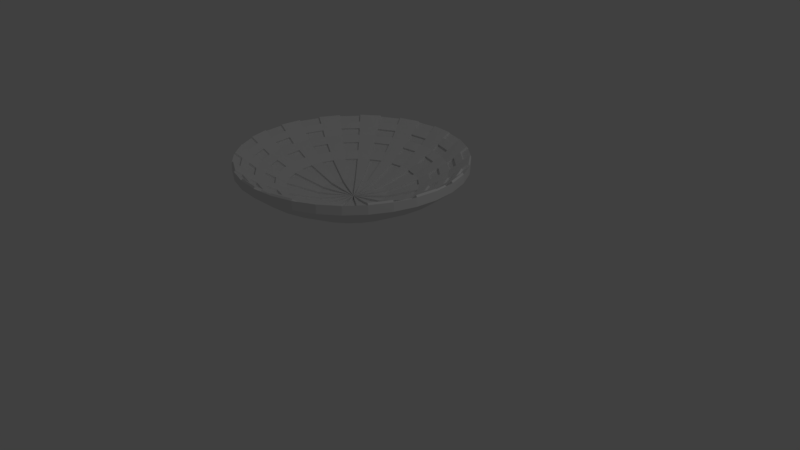 # Source: dish.blend  (saved by Blender 2.79.0; exported with 4.5.12 LTS)
import bpy
from mathutils import Matrix  # noqa: F401  (used for matrix-valued properties, if any)

bpy.ops.wm.read_factory_settings(use_empty=True)
scene = bpy.context.scene
scene.name = 'Scene'

# ---- collections
col_collection_1 = bpy.data.collections.new('Collection 1'); scene.collection.children.link(col_collection_1)

# ---- world
world_world = bpy.data.worlds.new('World'); scene.world = world_world
world_world.color = (0.05088, 0.05088, 0.05088)
world_world.use_sun_shadow = False
world_world.sun_shadow_jitter_overblur = 0.0
world_world.cycles.sampling_method = 'MANUAL'

# ---- cameras
cam_camera = bpy.data.cameras.new('Camera')
cam_camera.clip_end = 100.0
cam_camera.lens = 35.0
cam_camera.sensor_width = 32.0
cam_camera.sensor_height = 18.0
cam_camera.ortho_scale = 7.314
cam_camera.dof.focus_distance = 0.0
cam_camera.dof.aperture_fstop = 128.0

# ---- lights
light_lamp = bpy.data.lights.new('Lamp', 'POINT')
light_lamp.transmission_factor = 0.0
light_lamp.cutoff_distance = 30.0
light_lamp.energy = 100.0
light_lamp.shadow_buffer_clip_start = 1.001
light_lamp.shadow_soft_size = 0.1
light_lamp.shadow_maximum_resolution = 0.006
light_lamp.use_absolute_resolution = True

# ---- meshes
me_sphere = bpy.data.meshes.new('Sphere')
me_sphere.from_pydata([(-1.022, 1.092, 0.181), (-1.022, 1.541, 0.3191), (-1.022, 1.952, 0.5407), (-1.022, 2.231, 0.7631), (-1.115, 1.083, 0.181), (-1.203, 1.523, 0.3191), (-1.283, 1.927, 0.5407), (-1.337, 2.199, 0.7631), (-1.205, 1.055, 0.181), (-1.377, 1.47, 0.3191), (-1.534, 1.851, 0.5407), (-1.64, 2.108, 0.7631), (-1.287, 1.011, 0.181), (-1.537, 1.385, 0.3191), (-1.765, 1.727, 0.5407), (-1.92, 1.958, 0.7631), (-1.36, 0.952, 0.181), (-1.677, 1.27, 0.3191), (-1.968, 1.561, 0.5407), (-2.165, 1.757, 0.7631), (-1.419, 0.8797, 0.181), (-1.792, 1.129, 0.3191), (-2.134, 1.358, 0.5407), (-2.366, 1.512, 0.7631), (-1.463, 0.7972, 0.181), (-1.878, 0.9691, 0.3191), (-2.258, 1.127, 0.5407), (-2.515, 1.233, 0.7631), (-1.49, 0.7077, 0.181), (-1.931, 0.7953, 0.3191), (-2.334, 0.8756, 0.5407), (-2.607, 0.9298, 0.7631), (-1.499, 0.6146, 0.181), (-1.948, 0.6146, 0.3191), (-2.36, 0.6146, 0.5407), (-2.638, 0.6146, 0.7631), (-1.49, 0.5215, 0.181), (-1.931, 0.4338, 0.3191), (-2.334, 0.3536, 0.5407), (-2.607, 0.2993, 0.7631), (-1.463, 0.432, 0.181), (-1.878, 0.2601, 0.3191), (-2.258, 0.1026, 0.5407), (-2.515, -0.003816, 0.7631), (-1.419, 0.3495, 0.181), (-1.792, 0.0999, 0.3191), (-2.134, -0.1287, 0.5407), (-2.366, -0.2832, 0.7631), (-1.36, 0.2772, 0.181), (-1.677, -0.04049, 0.3191), (-1.968, -0.3314, 0.5407), (-2.165, -0.5281, 0.7631), (-1.287, 0.2178, 0.181), (-1.537, -0.1557, 0.3191), (-1.765, -0.4978, 0.5407), (-1.92, -0.729, 0.7631), (-1.205, 0.1737, 0.181), (-1.377, -0.2413, 0.3191), (-1.534, -0.6215, 0.5407), (-1.64, -0.8784, 0.7631), (-1.115, 0.1466, 0.181), (-1.203, -0.294, 0.3191), (-1.283, -0.6976, 0.5407), (-1.337, -0.9703, 0.7631), (-1.022, 0.1374, 0.181), (-1.022, -0.3118, 0.3191), (-1.022, -0.7233, 0.5407), (-1.022, -1.001, 0.7631), (-0.929, 0.1466, 0.181), (-0.8413, -0.294, 0.3191), (-0.7611, -0.6976, 0.5407), (-0.7068, -0.9703, 0.7631), (-0.8395, 0.1737, 0.181), (-0.6676, -0.2413, 0.3191), (-0.5101, -0.6215, 0.5407), (-0.4037, -0.8784, 0.7631), (-0.757, 0.2178, 0.181), (-0.5074, -0.1557, 0.3191), (-0.2788, -0.4978, 0.5407), (-0.1243, -0.729, 0.7631), (-1.022, 0.6146, 0.133), (-0.6847, 0.2772, 0.181), (-0.367, -0.04049, 0.3191), (-0.07606, -0.3314, 0.5407), (0.1206, -0.5281, 0.7631), (-0.6253, 0.3495, 0.181), (-0.2518, 0.0999, 0.3191), (0.09032, -0.1287, 0.5407), (0.3215, -0.2832, 0.7631), (-0.5812, 0.432, 0.181), (-0.1662, 0.2601, 0.3191), (0.214, 0.1026, 0.5407), (0.4709, -0.003816, 0.7631), (-0.5541, 0.5215, 0.181), (-0.1135, 0.4338, 0.3191), (0.2901, 0.3536, 0.5407), (0.5628, 0.2993, 0.7631), (-0.5449, 0.6146, 0.181), (-0.09568, 0.6146, 0.3191), (0.3158, 0.6146, 0.5407), (0.5939, 0.6146, 0.7631), (-0.5541, 0.7077, 0.181), (-0.1135, 0.7953, 0.3191), (0.2901, 0.8756, 0.5407), (0.5628, 0.9298, 0.7631), (-0.5812, 0.7972, 0.181), (-0.1662, 0.9691, 0.3191), (0.214, 1.127, 0.5407), (0.4709, 1.233, 0.7631), (-0.6253, 0.8797, 0.181), (-0.2518, 1.129, 0.3191), (0.09032, 1.358, 0.5407), (0.3215, 1.512, 0.7631), (-0.6847, 0.952, 0.181), (-0.367, 1.27, 0.3191), (-0.07606, 1.561, 0.5407), (0.1206, 1.757, 0.7631), (-0.757, 1.011, 0.181), (-0.5074, 1.385, 0.3191), (-0.2788, 1.727, 0.5407), (-0.1243, 1.958, 0.7631), (-0.8395, 1.055, 0.181), (-0.6676, 1.47, 0.3191), (-0.5101, 1.851, 0.5407), (-0.4037, 2.108, 0.7631), (-0.929, 1.083, 0.181), (-0.8413, 1.523, 0.3191), (-0.7611, 1.927, 0.5407), (-0.7068, 2.199, 0.7631), (-1.022, 1.092, 0.3088), (-1.022, 1.541, 0.4469), (-1.022, 1.952, 0.6685), (-1.022, 2.231, 0.8908), (-1.115, 1.083, 0.3088), (-1.203, 1.523, 0.4469), (-1.283, 1.927, 0.6685), (-1.337, 2.199, 0.8908), (-1.205, 1.055, 0.3088), (-1.377, 1.47, 0.4469), (-1.534, 1.851, 0.6685), (-1.64, 2.108, 0.8908), (-1.287, 1.011, 0.3088), (-1.537, 1.385, 0.4469), (-1.765, 1.727, 0.6685), (-1.92, 1.958, 0.8908), (-1.36, 0.952, 0.3088), (-1.677, 1.27, 0.4469), (-1.968, 1.561, 0.6685), (-2.165, 1.757, 0.8908), (-1.419, 0.8797, 0.3088), (-1.792, 1.129, 0.4469), (-2.134, 1.358, 0.6685), (-2.366, 1.512, 0.8908), (-1.463, 0.7972, 0.3088), (-1.878, 0.9691, 0.4469), (-2.258, 1.127, 0.6685), (-2.515, 1.233, 0.8908), (-1.49, 0.7077, 0.3088), (-1.931, 0.7953, 0.4469), (-2.334, 0.8756, 0.6685), (-2.607, 0.9298, 0.8908), (-1.499, 0.6146, 0.3088), (-1.948, 0.6146, 0.4469), (-2.36, 0.6146, 0.6685), (-2.638, 0.6146, 0.8908), (-1.49, 0.5215, 0.3088), (-1.931, 0.4338, 0.4469), (-2.334, 0.3536, 0.6685), (-2.607, 0.2993, 0.8908), (-1.463, 0.432, 0.3088), (-1.878, 0.2601, 0.4469), (-2.258, 0.1026, 0.6685), (-2.515, -0.003816, 0.8908), (-1.419, 0.3495, 0.3088), (-1.792, 0.0999, 0.4469), (-2.134, -0.1287, 0.6685), (-2.366, -0.2832, 0.8908), (-1.36, 0.2772, 0.3088), (-1.677, -0.04049, 0.4469), (-1.968, -0.3314, 0.6685), (-2.165, -0.5281, 0.8908), (-1.287, 0.2178, 0.3088), (-1.537, -0.1557, 0.4469), (-1.765, -0.4978, 0.6685), (-1.92, -0.729, 0.8908), (-1.205, 0.1737, 0.3088), (-1.377, -0.2413, 0.4469), (-1.534, -0.6215, 0.6685), (-1.64, -0.8784, 0.8908), (-1.115, 0.1466, 0.3088), (-1.203, -0.294, 0.4469), (-1.283, -0.6976, 0.6685), (-1.337, -0.9703, 0.8908), (-1.022, 0.1374, 0.3088), (-1.022, -0.3118, 0.4469), (-1.022, -0.7233, 0.6685), (-1.022, -1.001, 0.8908), (-0.929, 0.1466, 0.3088), (-0.8413, -0.294, 0.4469), (-0.7611, -0.6976, 0.6685), (-0.7068, -0.9703, 0.8908), (-0.8395, 0.1737, 0.3088), (-0.6676, -0.2413, 0.4469), (-0.5101, -0.6215, 0.6685), (-0.4037, -0.8784, 0.8908), (-0.757, 0.2178, 0.3088), (-0.5074, -0.1557, 0.4469), (-0.2788, -0.4978, 0.6685), (-0.1243, -0.729, 0.8908), (-1.022, 0.6146, 0.2608), (-0.6847, 0.2772, 0.3088), (-0.367, -0.04049, 0.4469), (-0.07606, -0.3314, 0.6685), (0.1206, -0.5281, 0.8908), (-0.6253, 0.3495, 0.3088), (-0.2518, 0.0999, 0.4469), (0.09032, -0.1287, 0.6685), (0.3215, -0.2832, 0.8908), (-0.5812, 0.432, 0.3088), (-0.1662, 0.2601, 0.4469), (0.214, 0.1026, 0.6685), (0.4709, -0.003816, 0.8908), (-0.5541, 0.5215, 0.3088), (-0.1135, 0.4338, 0.4469), (0.2901, 0.3536, 0.6685), (0.5628, 0.2993, 0.8908), (-0.5449, 0.6146, 0.3088), (-0.09568, 0.6146, 0.4469), (0.3158, 0.6146, 0.6685), (0.5939, 0.6146, 0.8908), (-0.5541, 0.7077, 0.3088), (-0.1135, 0.7953, 0.4469), (0.2901, 0.8756, 0.6685), (0.5628, 0.9298, 0.8908), (-0.5812, 0.7972, 0.3088), (-0.1662, 0.9691, 0.4469), (0.214, 1.127, 0.6685), (0.4709, 1.233, 0.8908), (-0.6253, 0.8797, 0.3088), (-0.2518, 1.129, 0.4469), (0.09032, 1.358, 0.6685), (0.3215, 1.512, 0.8908), (-0.6847, 0.952, 0.3088), (-0.367, 1.27, 0.4469), (-0.07606, 1.561, 0.6685), (0.1206, 1.757, 0.8908), (-0.757, 1.011, 0.3088), (-0.5074, 1.385, 0.4469), (-0.2788, 1.727, 0.6685), (-0.1243, 1.958, 0.8908), (-0.8395, 1.055, 0.3088), (-0.6676, 1.47, 0.4469), (-0.5101, 1.851, 0.6685), (-0.4037, 2.108, 0.8908), (-0.929, 1.083, 0.3088), (-0.8413, 1.523, 0.4469), (-0.7611, 1.927, 0.6685), (-0.7068, 2.199, 0.8908), (-1.023, 1.086, 0.3376), (-1.023, 1.529, 0.474), (-1.024, 1.936, 0.693), (-1.024, 2.212, 0.9138), (-1.113, 1.077, 0.3376), (-1.199, 1.512, 0.474), (-1.278, 1.911, 0.693), (-1.332, 2.182, 0.9138), (-1.203, 1.05, 0.3376), (-1.373, 1.459, 0.474), (-1.529, 1.835, 0.693), (-1.635, 2.09, 0.9138), (-1.283, 1.007, 0.3376), (-1.529, 1.376, 0.474), (-1.755, 1.714, 0.693), (-1.908, 1.944, 0.9138), (-1.356, 0.9473, 0.3376), (-1.67, 1.261, 0.474), (-1.958, 1.548, 0.693), (-2.153, 1.743, 0.9138), (-1.414, 0.8769, 0.3376), (-1.782, 1.124, 0.474), (-2.12, 1.35, 0.693), (-2.349, 1.504, 0.9138), (-1.458, 0.7944, 0.3376), (-1.868, 0.9636, 0.474), (-2.244, 1.119, 0.693), (-2.499, 1.224, 0.9138), (-1.484, 0.7071, 0.3376), (-1.919, 0.7942, 0.474), (-2.318, 0.874, 0.693), (-2.589, 0.928, 0.9138), (-1.493, 0.614, 0.3376), (-1.937, 0.6134, 0.474), (-2.344, 0.613, 0.693), (-2.62, 0.6128, 0.9138), (-1.484, 0.5232, 0.3376), (-1.92, 0.4372, 0.474), (-2.319, 0.3583, 0.693), (-2.589, 0.3047, 0.9138), (-1.457, 0.4337, 0.3376), (-1.867, 0.2634, 0.474), (-2.242, 0.1074, 0.693), (-2.497, 0.001537, 0.9138), (-1.414, 0.3533, 0.3376), (-1.783, 0.1072, 0.474), (-2.122, -0.1183, 0.693), (-2.351, -0.2715, 0.9138), (-1.355, 0.281, 0.3376), (-1.668, -0.03315, 0.474), (-1.955, -0.321, 0.693), (-2.15, -0.5164, 0.9138), (-1.284, 0.2231, 0.3376), (-1.531, -0.1455, 0.474), (-1.758, -0.4834, 0.693), (-1.911, -0.7128, 0.9138), (-1.202, 0.179, 0.3376), (-1.371, -0.2311, 0.474), (-1.526, -0.607, 0.693), (-1.632, -0.8621, 0.9138), (-1.115, 0.1526, 0.3376), (-1.202, -0.2825, 0.474), (-1.281, -0.6813, 0.693), (-1.336, -0.952, 0.9138), (-1.021, 0.1434, 0.3376), (-1.021, -0.3003, 0.474), (-1.02, -0.707, 0.693), (-1.02, -0.983, 0.9138), (-0.9307, 0.1523, 0.3376), (-0.8447, -0.283, 0.474), (-0.7658, -0.6819, 0.693), (-0.7122, -0.9527, 0.9138), (-0.8412, 0.1795, 0.3376), (-0.6709, -0.2302, 0.474), (-0.5149, -0.6058, 0.693), (-0.409, -0.8607, 0.9138), (-0.7608, 0.2225, 0.3376), (-0.5147, -0.1468, 0.474), (-0.2892, -0.4851, 0.693), (-0.136, -0.7148, 0.9138), (-1.022, 0.6146, 0.2902), (-0.6885, 0.2818, 0.3376), (-0.3743, -0.03155, 0.474), (-0.08647, -0.3188, 0.693), (0.1089, -0.5138, 0.9138), (-0.6306, 0.3523, 0.3376), (-0.262, 0.1053, 0.474), (0.07585, -0.121, 0.693), (0.3053, -0.2745, 0.9138), (-0.5865, 0.4348, 0.3376), (-0.1764, 0.2655, 0.474), (0.1995, 0.1103, 0.693), (0.4546, 0.004876, 0.9138), (-0.5601, 0.5221, 0.3376), (-0.125, 0.435, 0.474), (0.2738, 0.3552, 0.693), (0.5445, 0.3011, 0.9138), (-0.5509, 0.6152, 0.3376), (-0.1072, 0.6157, 0.474), (0.2995, 0.6162, 0.693), (0.5755, 0.6164, 0.9138), (-0.5598, 0.7059, 0.3376), (-0.1245, 0.792, 0.474), (0.2744, 0.8708, 0.693), (0.5452, 0.9245, 0.9138), (-0.587, 0.7954, 0.3376), (-0.1773, 0.9657, 0.474), (0.1983, 1.122, 0.693), (0.4532, 1.228, 0.9138), (-0.63, 0.8759, 0.3376), (-0.2607, 1.122, 0.474), (0.07764, 1.347, 0.693), (0.3073, 1.501, 0.9138), (-0.6893, 0.9482, 0.3376), (-0.376, 1.262, 0.474), (-0.08874, 1.55, 0.693), (0.1063, 1.746, 0.9138), (-0.7598, 1.006, 0.3376), (-0.5128, 1.375, 0.474), (-0.2865, 1.713, 0.693), (-0.133, 1.942, 0.9138), (-0.8423, 1.05, 0.3376), (-0.673, 1.46, 0.474), (-0.5178, 1.836, 0.693), (-0.4124, 2.091, 0.9138), (-0.9296, 1.077, 0.3376), (-0.8425, 1.512, 0.474), (-0.7627, 1.91, 0.693), (-0.7086, 2.181, 0.9138), (-1.022, 2.045, 0.7426), (-1.022, 2.138, 0.8167), (-1.301, 2.018, 0.7426), (-1.319, 2.109, 0.8167), (-1.57, 1.936, 0.7426), (-1.605, 2.022, 0.8167), (-1.817, 1.804, 0.7426), (-1.868, 1.881, 0.8167), (-2.034, 1.626, 0.7426), (-2.099, 1.692, 0.8167), (-2.212, 1.409, 0.7426), (-2.289, 1.461, 0.8167), (-2.344, 1.162, 0.7426), (-2.429, 1.198, 0.8167), (-2.425, 0.8937, 0.7426), (-2.516, 0.9118, 0.8167), (-2.453, 0.6146, 0.7426), (-2.545, 0.6146, 0.8167), (-2.425, 0.3355, 0.7426), (-2.516, 0.3174, 0.8167), (-2.344, 0.06712, 0.7426), (-2.429, 0.03165, 0.8167), (-2.212, -0.1802, 0.7426), (-2.289, -0.2317, 0.8167), (-2.034, -0.397, 0.7426), (-2.099, -0.4625, 0.8167), (-1.817, -0.5749, 0.7426), (-1.868, -0.652, 0.8167), (-1.57, -0.7071, 0.7426), (-1.605, -0.7927, 0.8167), (-1.301, -0.7885, 0.7426), (-1.319, -0.8794, 0.8167), (-1.022, -0.816, 0.7426), (-1.022, -0.9087, 0.8167), (-0.743, -0.7885, 0.7426), (-0.7249, -0.8794, 0.8167), (-0.4746, -0.7071, 0.7426), (-0.4392, -0.7927, 0.8167), (-0.2273, -0.5749, 0.7426), (-0.1758, -0.652, 0.8167), (-0.01052, -0.397, 0.7426), (0.05502, -0.4625, 0.8167), (0.1674, -0.1802, 0.7426), (0.2445, -0.2317, 0.8167), (0.2996, 0.06712, 0.7426), (0.3852, 0.03165, 0.8167), (0.381, 0.3355, 0.7426), (0.4719, 0.3174, 0.8167), (0.4085, 0.6146, 0.7426), (0.5012, 0.6146, 0.8167), (0.381, 0.8937, 0.7426), (0.4719, 0.9118, 0.8167), (0.2996, 1.162, 0.7426), (0.3852, 1.198, 0.8167), (0.1674, 1.409, 0.7426), (0.2445, 1.461, 0.8167), (-0.01052, 1.626, 0.7426), (0.05502, 1.692, 0.8167), (-0.2273, 1.804, 0.7426), (-0.1758, 1.881, 0.8167), (-0.4746, 1.936, 0.7426), (-0.4392, 2.022, 0.8167), (-0.743, 2.018, 0.7426), (-0.7249, 2.109, 0.8167), (-1.024, 2.028, 0.7666), (-1.024, 2.12, 0.8402), (-1.296, 2.001, 0.7666), (-1.314, 2.092, 0.8402), (-1.565, 1.92, 0.7666), (-1.6, 2.005, 0.8402), (-1.806, 1.791, 0.7666), (-1.857, 1.867, 0.8402), (-2.023, 1.613, 0.7666), (-2.088, 1.678, 0.8402), (-2.196, 1.401, 0.7666), (-2.273, 1.452, 0.8402), (-2.329, 1.154, 0.7666), (-2.414, 1.189, 0.8402), (-2.408, 0.892, 0.7666), (-2.498, 0.91, 0.8402), (-2.436, 0.6129, 0.7666), (-2.528, 0.6128, 0.8402), (-2.409, 0.3404, 0.7666), (-2.499, 0.3226, 0.8402), (-2.327, 0.07208, 0.7666), (-2.412, 0.03681, 0.8402), (-2.198, -0.1694, 0.7666), (-2.275, -0.2204, 0.8402), (-2.02, -0.3861, 0.7666), (-2.085, -0.4513, 0.8402), (-1.809, -0.5598, 0.7666), (-1.86, -0.6363, 0.8402), (-1.561, -0.692, 0.7666), (-1.597, -0.7771, 0.8402), (-1.299, -0.7715, 0.7666), (-1.318, -0.8617, 0.8402), (-1.02, -0.799, 0.7666), (-1.02, -0.891, 0.8402), (-0.748, -0.7721, 0.7666), (-0.7301, -0.8624, 0.8402), (-0.4796, -0.6907, 0.7666), (-0.4443, -0.7757, 0.8402), (-0.2381, -0.5617, 0.7666), (-0.1871, -0.6382, 0.8402), (-0.02136, -0.3838, 0.7666), (0.04375, -0.4488, 0.8402), (0.1523, -0.1721, 0.7666), (0.2288, -0.2233, 0.8402), (0.2845, 0.07518, 0.7666), (0.3696, 0.04003, 0.8402), (0.364, 0.3372, 0.7666), (0.4542, 0.3191, 0.8402), (0.3915, 0.6163, 0.7666), (0.4835, 0.6163, 0.8402), (0.3646, 0.8887, 0.7666), (0.4549, 0.9066, 0.8402), (0.2832, 1.157, 0.7666), (0.3682, 1.192, 0.8402), (0.1542, 1.399, 0.7666), (0.2307, 1.45, 0.8402), (-0.02373, 1.615, 0.7666), (0.04129, 1.68, 0.8402), (-0.2354, 1.789, 0.7666), (-0.1842, 1.865, 0.8402), (-0.4827, 1.921, 0.7666), (-0.4475, 2.006, 0.8402), (-0.7447, 2.001, 0.7666), (-0.7266, 2.091, 0.8402), (-1.022, 1.689, 0.5264), (-1.022, 1.826, 0.6003), (-1.232, 1.668, 0.5264), (-1.258, 1.803, 0.6003), (-1.433, 1.607, 0.5264), (-1.486, 1.734, 0.6003), (-1.619, 1.508, 0.5264), (-1.695, 1.622, 0.6003), (-1.782, 1.374, 0.5264), (-1.879, 1.471, 0.6003), (-1.915, 1.211, 0.5264), (-2.029, 1.288, 0.6003), (-2.014, 1.026, 0.5264), (-2.141, 1.078, 0.6003), (-2.076, 0.8241, 0.5264), (-2.21, 0.8509, 0.6003), (-2.096, 0.6146, 0.5264), (-2.233, 0.6146, 0.6003), (-2.076, 0.405, 0.5264), (-2.21, 0.3783, 0.6003), (-2.014, 0.2035, 0.5264), (-2.141, 0.1511, 0.6003), (-1.915, 0.01785, 0.5264), (-2.029, -0.05835, 0.6003), (-1.782, -0.1449, 0.5264), (-1.879, -0.2419, 0.6003), (-1.619, -0.2785, 0.5264), (-1.695, -0.3925, 0.6003), (-1.433, -0.3777, 0.5264), (-1.486, -0.5045, 0.6003), (-1.232, -0.4389, 0.5264), (-1.258, -0.5734, 0.6003), (-1.022, -0.4595, 0.5264), (-1.022, -0.5967, 0.6003), (-0.8125, -0.4389, 0.5264), (-0.7858, -0.5734, 0.6003), (-0.611, -0.3777, 0.5264), (-0.5586, -0.5045, 0.6003), (-0.4254, -0.2785, 0.5264), (-0.3492, -0.3925, 0.6003), (-0.2626, -0.1449, 0.5264), (-0.1656, -0.2419, 0.6003), (-0.129, 0.01785, 0.5264), (-0.01497, -0.05835, 0.6003), (-0.02976, 0.2035, 0.5264), (0.09696, 0.1511, 0.6003), (0.03136, 0.405, 0.5264), (0.1659, 0.3783, 0.6003), (0.052, 0.6146, 0.5264), (0.1892, 0.6146, 0.6003), (0.03136, 0.8241, 0.5264), (0.1659, 0.8509, 0.6003), (-0.02976, 1.026, 0.5264), (0.09696, 1.078, 0.6003), (-0.129, 1.211, 0.5264), (-0.01497, 1.288, 0.6003), (-0.2626, 1.374, 0.5264), (-0.1656, 1.471, 0.6003), (-0.4254, 1.508, 0.5264), (-0.3492, 1.622, 0.6003), (-0.611, 1.607, 0.5264), (-0.5586, 1.734, 0.6003), (-0.8125, 1.668, 0.5264), (-0.7858, 1.803, 0.6003), (-1.023, 1.675, 0.5526), (-1.024, 1.811, 0.6256), (-1.228, 1.655, 0.5526), (-1.254, 1.788, 0.6256), (-1.429, 1.594, 0.5526), (-1.481, 1.719, 0.6256), (-1.61, 1.497, 0.5526), (-1.686, 1.61, 0.6256), (-1.773, 1.364, 0.5526), (-1.869, 1.46, 0.6256), (-1.903, 1.205, 0.5526), (-2.016, 1.28, 0.6256), (-2.003, 1.019, 0.5526), (-2.128, 1.071, 0.6256), (-2.062, 0.8228, 0.5526), (-2.195, 0.8494, 0.6256), (-2.083, 0.6133, 0.5526), (-2.218, 0.6131, 0.6256), (-2.063, 0.4089, 0.5526), (-2.196, 0.3826, 0.6256), (-2.002, 0.2074, 0.5526), (-2.127, 0.1554, 0.6256), (-1.905, 0.02629, 0.5526), (-2.018, -0.04889, 0.6256), (-1.771, -0.1365, 0.5526), (-1.867, -0.2324, 0.6256), (-1.613, -0.2668, 0.5526), (-1.688, -0.3794, 0.6256), (-1.427, -0.366, 0.5526), (-1.479, -0.4913, 0.6256), (-1.23, -0.4256, 0.5526), (-1.257, -0.5585, 0.6256), (-1.021, -0.4463, 0.5526), (-1.021, -0.5818, 0.6256), (-0.8164, -0.4261, 0.5526), (-0.7901, -0.5591, 0.6256), (-0.6149, -0.365, 0.5526), (-0.5629, -0.4902, 0.6256), (-0.4338, -0.2682, 0.5526), (-0.3586, -0.381, 0.6256), (-0.271, -0.1346, 0.5526), (-0.1751, -0.2304, 0.6256), (-0.1407, 0.02412, 0.5526), (-0.02813, -0.05132, 0.6256), (-0.04149, 0.2098, 0.5526), (0.0838, 0.1581, 0.6256), (0.01813, 0.4063, 0.5526), (0.151, 0.3797, 0.6256), (0.03876, 0.6159, 0.5526), (0.1743, 0.616, 0.6256), (0.01863, 0.8203, 0.5526), (0.1516, 0.8466, 0.6256), (-0.04249, 1.022, 0.5526), (0.08268, 1.074, 0.6256), (-0.1393, 1.203, 0.5526), (-0.0265, 1.278, 0.6256), (-0.2729, 1.366, 0.5526), (-0.1771, 1.462, 0.6256), (-0.4316, 1.496, 0.5526), (-0.3562, 1.609, 0.6256), (-0.6173, 1.595, 0.5526), (-0.5656, 1.72, 0.6256), (-0.8138, 1.655, 0.5526), (-0.7872, 1.788, 0.6256), (-1.021, 1.812, 0.6255), (-1.021, 1.939, 0.6937), (-1.257, 1.789, 0.6255), (-1.282, 1.913, 0.6937), (-1.201, 1.51, 0.4721), (-1.021, 1.527, 0.4721), (-1.479, 1.722, 0.6255), (-1.528, 1.839, 0.6937), (-1.689, 1.61, 0.6255), (-1.759, 1.715, 0.6937), (-1.37, 1.458, 0.4721), (-1.53, 1.373, 0.4721), (-1.868, 1.462, 0.6255), (-1.958, 1.552, 0.6937), (-2.019, 1.279, 0.6255), (-2.124, 1.349, 0.6937), (-1.782, 1.121, 0.4721), (-1.667, 1.261, 0.4721), (-2.128, 1.074, 0.6255), (-2.245, 1.123, 0.6937), (-2.197, 0.8469, 0.6255), (-2.321, 0.8716, 0.6937), (-1.918, 0.7914, 0.4721), (-1.865, 0.9651, 0.4721), (-2.22, 0.6159, 0.6255), (-2.346, 0.6159, 0.6937), (-2.196, 0.3796, 0.6255), (-2.321, 0.3549, 0.6937), (-1.917, 0.4352, 0.4721), (-1.935, 0.6159, 0.4721), (-2.129, 0.1575, 0.6255), (-2.246, 0.109, 0.6937), (-2.017, -0.05193, 0.6255), (-2.122, -0.1223, 0.6937), (-1.78, 0.1063, 0.4721), (-1.866, 0.2665, 0.4721), (-1.87, -0.2314, 0.6255), (-1.959, -0.3209, 0.6937), (-1.686, -0.382, 0.6255), (-1.757, -0.4873, 0.6937), (-1.528, -0.1452, 0.4721), (-1.669, -0.02996, 0.4721), (-1.482, -0.4914, 0.6255), (-1.53, -0.6084, 0.6937), (-1.254, -0.5604, 0.6255), (-1.279, -0.6846, 0.6937), (-1.199, -0.281, 0.4721), (-1.373, -0.2283, 0.4721), (-1.023, -0.5831, 0.6255), (-1.023, -0.7097, 0.6937), (-0.7871, -0.5598, 0.6255), (-0.7624, -0.684, 0.6937), (-0.8427, -0.2805, 0.4721), (-1.023, -0.2983, 0.4721), (-0.565, -0.4924, 0.6255), (-0.5165, -0.6094, 0.6937), (-0.3556, -0.3805, 0.6255), (-0.2852, -0.4858, 0.6937), (-0.5138, -0.1437, 0.4721), (-0.674, -0.2293, 0.4721), (-0.1761, -0.2333, 0.6255), (-0.08659, -0.3228, 0.6937), (-0.0255, -0.04971, 0.6255), (0.07979, -0.1201, 0.6937), (-0.2623, 0.1085, 0.4721), (-0.3775, -0.03185, 0.4721), (0.08392, 0.155, 0.6255), (0.2009, 0.1065, 0.6937), (0.1529, 0.3822, 0.6255), (0.2771, 0.3575, 0.6937), (-0.1265, 0.4378, 0.4721), (-0.1792, 0.264, 0.4721), (0.1756, 0.6132, 0.6255), (0.3022, 0.6132, 0.6937), (0.1523, 0.8495, 0.6255), (0.2765, 0.8743, 0.6937), (-0.127, 0.794, 0.4721), (-0.1092, 0.6132, 0.4721), (0.08495, 1.072, 0.6255), (0.2019, 1.12, 0.6937), (-0.02699, 1.281, 0.6255), (0.07831, 1.351, 0.6937), (-0.1782, 0.9627, 0.4721), (-0.2638, 1.123, 0.4721), (-0.1742, 1.461, 0.6255), (-0.0847, 1.55, 0.6937), (-0.3578, 1.611, 0.6255), (-0.2874, 1.716, 0.6937), (-0.516, 1.374, 0.4721), (-0.3757, 1.259, 0.4721), (-0.5625, 1.721, 0.6255), (-0.5141, 1.838, 0.6937), (-0.7897, 1.79, 0.6255), (-0.765, 1.914, 0.6937), (-0.8453, 1.51, 0.4721), (-0.6715, 1.457, 0.4721), (-1.02, 2.027, 0.7649), (-1.02, 2.12, 0.839), (-1.299, 2.0, 0.7649), (-1.317, 2.091, 0.839), (-1.561, 1.92, 0.7649), (-1.597, 2.006, 0.839), (-1.808, 1.788, 0.7649), (-1.86, 1.865, 0.839), (-2.02, 1.615, 0.7649), (-2.085, 1.68, 0.839), (-2.198, 1.398, 0.7649), (-2.275, 1.449, 0.839), (-2.327, 1.157, 0.7649), (-2.412, 1.192, 0.839), (-2.408, 0.8885, 0.7649), (-2.499, 0.9065, 0.839), (-2.435, 0.6163, 0.7649), (-2.528, 0.6163, 0.839), (-2.407, 0.3372, 0.7649), (-2.498, 0.3192, 0.839), (-2.328, 0.07557, 0.7649), (-2.414, 0.0401, 0.839), (-2.196, -0.1718, 0.7649), (-2.273, -0.2232, 0.839), (-2.022, -0.3831, 0.7649), (-2.088, -0.4487, 0.839), (-1.805, -0.561, 0.7649), (-1.857, -0.6381, 0.839), (-1.564, -0.6899, 0.7649), (-1.6, -0.7756, 0.839), (-1.296, -0.7713, 0.7649), (-1.314, -0.8623, 0.839), (-1.024, -0.7982, 0.7649), (-1.024, -0.8908, 0.839), (-0.7447, -0.7707, 0.7649), (-0.7267, -0.8616, 0.839), (-0.4831, -0.6913, 0.7649), (-0.4476, -0.7769, 0.839), (-0.2358, -0.5591, 0.7649), (-0.1843, -0.6362, 0.839), (-0.02437, -0.3856, 0.7649), (0.04117, -0.4512, 0.839), (0.1535, -0.1688, 0.7649), (0.2306, -0.2203, 0.839), (0.2824, 0.07233, 0.7649), (0.3681, 0.03686, 0.839), (0.3638, 0.3407, 0.7649), (0.4548, 0.3226, 0.839), (0.3906, 0.6128, 0.7649), (0.4833, 0.6128, 0.839), (0.3632, 0.8919, 0.7649), (0.4541, 0.91, 0.839), (0.2838, 1.154, 0.7649), (0.3694, 1.189, 0.839), (0.1516, 1.401, 0.7649), (0.2287, 1.452, 0.839), (-0.02189, 1.612, 0.7649), (0.04365, 1.678, 0.839), (-0.2387, 1.79, 0.7649), (-0.1872, 1.867, 0.839), (-0.4798, 1.919, 0.7649), (-0.4444, 2.005, 0.839), (-0.7482, 2.001, 0.7649), (-0.7301, 2.091, 0.839), (-1.021, 1.675, 0.5516), (-1.23, 1.654, 0.5516), (-1.427, 1.595, 0.5516), (-1.612, 1.496, 0.5516), (-1.771, 1.365, 0.5516), (-1.905, 1.203, 0.5516), (-2.001, 1.022, 0.5516), (-2.062, 0.8202, 0.5516), (-2.083, 0.6159, 0.5516), (-2.062, 0.4064, 0.5516), (-2.002, 0.21, 0.5516), (-1.903, 0.02427, 0.5516), (-1.773, -0.1344, 0.5516), (-1.61, -0.268, 0.5516), (-1.429, -0.3647, 0.5516), (-1.228, -0.4258, 0.5516), (-1.023, -0.4459, 0.5516), (-0.8139, -0.4253, 0.5516), (-0.6175, -0.3657, 0.5516), (-0.4318, -0.2665, 0.5516), (-0.2731, -0.1363, 0.5516), (-0.1395, 0.02649, 0.5516), (-0.04279, 0.2075, 0.5516), (0.01833, 0.409, 0.5516), (0.03845, 0.6132, 0.5516), (0.01781, 0.8228, 0.5516), (-0.04177, 1.019, 0.5516), (-0.141, 1.205, 0.5516), (-0.2712, 1.364, 0.5516), (-0.434, 1.497, 0.5516), (-0.615, 1.594, 0.5516), (-0.8165, 1.655, 0.5516)], [], [(0, 4, 80), (1, 5, 4, 0), (2, 6, 5, 1), (3, 7, 6, 2), (4, 8, 80), (5, 9, 8, 4), (6, 10, 9, 5), (7, 11, 10, 6), (10, 14, 13, 9), (11, 15, 14, 10), (8, 12, 80), (9, 13, 12, 8), (12, 16, 80), (13, 17, 16, 12), (14, 18, 17, 13), (15, 19, 18, 14), (19, 23, 22, 18), (16, 20, 80), (17, 21, 20, 16), (18, 22, 21, 17), (20, 24, 80), (21, 25, 24, 20), (22, 26, 25, 21), (23, 27, 26, 22), (27, 31, 30, 26), (24, 28, 80), (25, 29, 28, 24), (26, 30, 29, 25), (28, 32, 80), (29, 33, 32, 28), (30, 34, 33, 29), (31, 35, 34, 30), (32, 36, 80), (33, 37, 36, 32), (34, 38, 37, 33), (35, 39, 38, 34), (37, 41, 40, 36), (38, 42, 41, 37), (39, 43, 42, 38), (36, 40, 80), (40, 44, 80), (41, 45, 44, 40), (42, 46, 45, 41), (43, 47, 46, 42), (45, 49, 48, 44), (46, 50, 49, 45), (47, 51, 50, 46), (44, 48, 80), (48, 52, 80), (49, 53, 52, 48), (50, 54, 53, 49), (51, 55, 54, 50), (54, 58, 57, 53), (55, 59, 58, 54), (52, 56, 80), (53, 57, 56, 52), (56, 60, 80), (57, 61, 60, 56), (58, 62, 61, 57), (59, 63, 62, 58), (62, 66, 65, 61), (63, 67, 66, 62), (60, 64, 80), (61, 65, 64, 60), (64, 68, 80), (65, 69, 68, 64), (66, 70, 69, 65), (67, 71, 70, 66), (71, 75, 74, 70), (68, 72, 80), (69, 73, 72, 68), (70, 74, 73, 69), (72, 76, 80), (73, 77, 76, 72), (74, 78, 77, 73), (75, 79, 78, 74), (76, 81, 80), (77, 82, 81, 76), (78, 83, 82, 77), (79, 84, 83, 78), (81, 85, 80), (82, 86, 85, 81), (83, 87, 86, 82), (84, 88, 87, 83), (85, 89, 80), (86, 90, 89, 85), (87, 91, 90, 86), (88, 92, 91, 87), (90, 94, 93, 89), (91, 95, 94, 90), (92, 96, 95, 91), (89, 93, 80), (93, 97, 80), (94, 98, 97, 93), (95, 99, 98, 94), (96, 100, 99, 95), (98, 102, 101, 97), (99, 103, 102, 98), (100, 104, 103, 99), (97, 101, 80), (101, 105, 80), (102, 106, 105, 101), (103, 107, 106, 102), (104, 108, 107, 103), (107, 111, 110, 106), (108, 112, 111, 107), (105, 109, 80), (106, 110, 109, 105), (109, 113, 80), (110, 114, 113, 109), (111, 115, 114, 110), (112, 116, 115, 111), (116, 120, 119, 115), (113, 117, 80), (114, 118, 117, 113), (115, 119, 118, 114), (117, 121, 80), (118, 122, 121, 117), (119, 123, 122, 118), (120, 124, 123, 119), (124, 128, 127, 123), (121, 125, 80), (122, 126, 125, 121), (123, 127, 126, 122), (125, 0, 80), (126, 1, 0, 125), (127, 2, 1, 126), (128, 3, 2, 127), (129, 209, 133), (130, 129, 133, 134), (568, 570, 723, 721), (387, 131, 135, 389), (541, 182, 311, 605), (209, 218, 347, 338), (428, 213, 342, 492), (182, 181, 310, 311), (388, 387, 739, 740), (391, 139, 143, 393), (137, 209, 141), (138, 137, 141, 142), (214, 209, 338, 343), (556, 212, 341, 620), (180, 176, 305, 309), (205, 209, 338, 334), (395, 147, 151, 397), (145, 209, 149), (146, 145, 149, 150), (134, 517, 804, 647), (210, 211, 340, 339), (441, 240, 369, 505), (209, 201, 330, 338), (209, 210, 339, 338), (399, 155, 159, 401), (153, 209, 157), (154, 153, 157, 158), (574, 248, 730, 729), (397, 151, 280, 461), (569, 239, 368, 633), (197, 209, 338, 326), (525, 150, 279, 589), (161, 209, 165), (162, 161, 165, 166), (437, 438, 790, 789), (403, 163, 167, 405), (239, 238, 367, 368), (209, 193, 322, 338), (150, 149, 278, 279), (237, 233, 362, 366), (169, 209, 173), (170, 169, 173, 174), (567, 235, 725, 829), (407, 171, 175, 409), (412, 180, 309, 476), (189, 209, 338, 318), (148, 144, 273, 277), (540, 179, 308, 604), (177, 209, 181), (178, 177, 181, 182), (443, 445, 797, 795), (411, 179, 183, 413), (209, 185, 314, 338), (177, 178, 307, 306), (181, 209, 338, 310), (425, 207, 336, 489), (185, 209, 189), (186, 185, 189, 190), (216, 212, 704, 706), (415, 187, 191, 417), (209, 177, 306, 338), (553, 206, 335, 617), (440, 237, 366, 504), (173, 209, 338, 302), (193, 209, 197), (194, 193, 197, 198), (530, 159, 664, 663), (419, 195, 199, 421), (206, 205, 334, 335), (396, 148, 277, 460), (568, 236, 365, 632), (209, 169, 298, 338), (201, 209, 205), (202, 201, 205, 206), (515, 130, 648, 803), (423, 203, 207, 425), (524, 147, 276, 588), (234, 235, 364, 363), (165, 209, 338, 294), (145, 146, 275, 274), (210, 209, 214), (211, 210, 214, 215), (446, 444, 796, 798), (427, 212, 216, 429), (409, 175, 304, 473), (209, 161, 290, 338), (537, 174, 303, 601), (157, 209, 338, 286), (219, 218, 222, 223), (573, 571, 831, 832), (431, 220, 224, 433), (218, 209, 222), (204, 200, 329, 333), (174, 173, 302, 303), (209, 153, 282, 338), (424, 204, 333, 488), (227, 226, 230, 231), (211, 215, 707, 708), (435, 228, 232, 437), (226, 209, 230), (172, 168, 297, 301), (149, 209, 338, 278), (552, 203, 332, 616), (437, 232, 361, 501), (387, 389, 741, 739), (439, 236, 240, 441), (234, 209, 238), (235, 234, 238, 239), (209, 145, 274, 338), (201, 202, 331, 330), (393, 143, 272, 457), (565, 231, 360, 629), (443, 244, 248, 445), (242, 209, 246), (243, 242, 246, 247), (436, 435, 787, 788), (141, 209, 338, 270), (521, 142, 271, 585), (231, 230, 359, 360), (209, 137, 266, 338), (447, 252, 256, 449), (250, 209, 254), (251, 250, 254, 255), (231, 565, 828, 719), (142, 141, 270, 271), (229, 225, 354, 358), (408, 172, 301, 472), (133, 209, 338, 262), (120, 116, 245, 249), (128, 124, 253, 257), (88, 84, 213, 217), (11, 7, 136, 140), (96, 92, 221, 225), (19, 15, 144, 148), (112, 108, 237, 241), (104, 100, 229, 233), (27, 23, 152, 156), (35, 31, 160, 164), (75, 71, 200, 204), (43, 39, 168, 172), (59, 55, 184, 188), (51, 47, 176, 180), (67, 63, 192, 196), (84, 79, 208, 213), (92, 88, 217, 221), (23, 19, 148, 152), (31, 27, 156, 160), (39, 35, 164, 168), (15, 11, 140, 144), (7, 3, 132, 136), (100, 96, 225, 229), (108, 104, 233, 237), (116, 112, 241, 245), (124, 120, 249, 253), (47, 43, 172, 176), (55, 51, 180, 184), (63, 59, 188, 192), (3, 128, 257, 132), (71, 67, 196, 200), (79, 75, 204, 208), (262, 338, 266), (263, 262, 266, 267), (581, 263, 267, 583), (453, 264, 268, 455), (270, 338, 274), (271, 270, 274, 275), (585, 271, 275, 587), (457, 272, 276, 459), (278, 338, 282), (279, 278, 282, 283), (589, 279, 283, 591), (461, 280, 284, 463), (286, 338, 290), (287, 286, 290, 291), (593, 287, 291, 595), (465, 288, 292, 467), (295, 294, 298, 299), (597, 295, 299, 599), (469, 296, 300, 471), (294, 338, 298), (303, 302, 306, 307), (601, 303, 307, 603), (473, 304, 308, 475), (302, 338, 306), (605, 311, 315, 607), (477, 312, 316, 479), (310, 338, 314), (311, 310, 314, 315), (609, 319, 323, 611), (481, 320, 324, 483), (318, 338, 322), (319, 318, 322, 323), (485, 328, 332, 487), (326, 338, 330), (327, 326, 330, 331), (613, 327, 331, 615), (334, 338, 339), (335, 334, 339, 340), (617, 335, 340, 619), (489, 336, 341, 491), (343, 338, 347), (344, 343, 347, 348), (621, 344, 348, 623), (493, 345, 349, 495), (351, 338, 355), (352, 351, 355, 356), (625, 352, 356, 627), (497, 353, 357, 499), (359, 338, 363), (360, 359, 363, 364), (629, 360, 364, 631), (501, 361, 365, 503), (367, 338, 371), (368, 367, 371, 372), (633, 368, 372, 635), (505, 369, 373, 507), (375, 338, 379), (376, 375, 379, 380), (637, 376, 380, 639), (509, 377, 381, 511), (383, 338, 258), (384, 383, 258, 259), (641, 384, 259, 579), (513, 385, 260, 451), (213, 208, 337, 342), (222, 209, 338, 351), (413, 183, 312, 477), (153, 154, 283, 282), (209, 226, 355, 338), (242, 243, 372, 371), (528, 155, 284, 592), (230, 209, 338, 359), (572, 244, 373, 636), (400, 156, 285, 464), (209, 234, 363, 338), (444, 245, 374, 508), (215, 214, 343, 344), (238, 209, 338, 367), (557, 215, 344, 621), (209, 242, 371, 338), (185, 186, 315, 314), (429, 216, 345, 493), (246, 209, 338, 375), (544, 187, 316, 608), (156, 152, 281, 285), (209, 250, 379, 338), (416, 188, 317, 480), (245, 241, 370, 374), (158, 157, 286, 287), (254, 209, 338, 383), (247, 246, 375, 376), (529, 158, 287, 593), (573, 247, 376, 637), (401, 159, 288, 465), (188, 184, 313, 317), (445, 248, 377, 509), (218, 219, 348, 347), (560, 220, 349, 624), (132, 257, 386, 261), (190, 189, 318, 319), (432, 221, 350, 496), (545, 190, 319, 609), (221, 217, 346, 350), (129, 130, 259, 258), (417, 191, 320, 481), (161, 162, 291, 290), (516, 131, 260, 580), (250, 251, 380, 379), (532, 163, 292, 596), (388, 132, 261, 452), (576, 252, 381, 640), (404, 164, 293, 468), (134, 133, 262, 263), (448, 253, 382, 512), (223, 222, 351, 352), (517, 134, 263, 581), (561, 223, 352, 625), (389, 135, 264, 453), (193, 194, 323, 322), (433, 224, 353, 497), (548, 195, 324, 612), (164, 160, 289, 293), (420, 196, 325, 484), (253, 249, 378, 382), (166, 165, 294, 295), (255, 254, 383, 384), (533, 166, 295, 597), (577, 255, 384, 641), (405, 167, 296, 469), (137, 138, 267, 266), (196, 192, 321, 325), (449, 256, 385, 513), (226, 227, 356, 355), (520, 139, 268, 584), (564, 228, 357, 628), (392, 140, 269, 456), (198, 197, 326, 327), (436, 229, 358, 500), (549, 198, 327, 613), (421, 199, 328, 485), (169, 170, 299, 298), (209, 129, 258, 338), (536, 171, 300, 600), (140, 136, 265, 269), (200, 422, 486, 329), (422, 421, 485, 486), (228, 435, 499, 357), (435, 436, 500, 499), (139, 391, 455, 268), (391, 392, 456, 455), (257, 450, 514, 386), (450, 449, 513, 514), (168, 406, 470, 297), (406, 405, 469, 470), (195, 419, 483, 324), (419, 420, 484, 483), (225, 434, 498, 354), (434, 433, 497, 498), (136, 390, 454, 265), (390, 389, 453, 454), (252, 447, 511, 381), (447, 448, 512, 511), (163, 403, 467, 292), (403, 404, 468, 467), (131, 387, 451, 260), (387, 388, 452, 451), (192, 418, 482, 321), (418, 417, 481, 482), (220, 431, 495, 349), (431, 432, 496, 495), (249, 446, 510, 378), (446, 445, 509, 510), (160, 402, 466, 289), (402, 401, 465, 466), (187, 415, 479, 316), (415, 416, 480, 479), (217, 430, 494, 346), (430, 429, 493, 494), (244, 443, 507, 373), (443, 444, 508, 507), (155, 399, 463, 284), (399, 400, 464, 463), (184, 414, 478, 313), (414, 413, 477, 478), (386, 514, 452, 261), (514, 513, 451, 452), (378, 510, 512, 382), (510, 509, 511, 512), (370, 506, 508, 374), (506, 505, 507, 508), (362, 502, 504, 366), (502, 501, 503, 504), (354, 498, 500, 358), (498, 497, 499, 500), (346, 494, 496, 350), (494, 493, 495, 496), (337, 490, 492, 342), (490, 489, 491, 492), (329, 486, 488, 333), (486, 485, 487, 488), (321, 482, 484, 325), (482, 481, 483, 484), (313, 478, 480, 317), (478, 477, 479, 480), (305, 474, 476, 309), (474, 473, 475, 476), (297, 470, 472, 301), (470, 469, 471, 472), (289, 466, 468, 293), (466, 465, 467, 468), (281, 462, 464, 285), (462, 461, 463, 464), (273, 458, 460, 277), (458, 457, 459, 460), (265, 454, 456, 269), (454, 453, 455, 456), (171, 407, 471, 300), (407, 408, 472, 471), (253, 448, 450, 257), (447, 449, 801, 799), (245, 444, 446, 249), (572, 574, 729, 727), (144, 394, 458, 273), (394, 393, 457, 458), (237, 440, 442, 241), (390, 388, 740, 742), (233, 438, 502, 362), (438, 437, 501, 502), (229, 436, 438, 233), (517, 515, 803, 804), (203, 423, 487, 332), (423, 424, 488, 487), (221, 432, 434, 225), (187, 544, 685, 686), (176, 410, 474, 305), (410, 409, 473, 474), (213, 428, 430, 217), (450, 448, 800, 802), (204, 424, 426, 208), (516, 518, 645, 643), (147, 395, 459, 276), (395, 396, 460, 459), (196, 420, 422, 200), (433, 434, 786, 785), (236, 439, 503, 365), (439, 440, 504, 503), (188, 416, 418, 192), (563, 227, 720, 827), (208, 426, 490, 337), (426, 425, 489, 490), (180, 412, 414, 184), (558, 216, 706, 705), (179, 411, 475, 308), (411, 412, 476, 475), (172, 408, 410, 176), (577, 575, 833, 834), (164, 404, 406, 168), (391, 393, 745, 743), (152, 398, 462, 281), (398, 397, 461, 462), (156, 400, 402, 160), (183, 179, 680, 682), (241, 442, 506, 370), (442, 441, 505, 506), (148, 396, 398, 152), (432, 431, 783, 784), (140, 392, 394, 144), (223, 561, 826, 713), (212, 427, 491, 341), (427, 428, 492, 491), (132, 388, 390, 136), (576, 578, 735, 733), (170, 535, 599, 299), (535, 536, 600, 599), (199, 550, 614, 328), (550, 549, 613, 614), (227, 563, 627, 356), (563, 564, 628, 627), (138, 519, 583, 267), (519, 520, 584, 583), (256, 578, 642, 385), (578, 577, 641, 642), (167, 534, 598, 296), (534, 533, 597, 598), (194, 547, 611, 323), (547, 548, 612, 611), (224, 562, 626, 353), (562, 561, 625, 626), (135, 518, 582, 264), (518, 517, 581, 582), (251, 575, 639, 380), (575, 576, 640, 639), (162, 531, 595, 291), (531, 532, 596, 595), (130, 515, 579, 259), (515, 516, 580, 579), (191, 546, 610, 320), (546, 545, 609, 610), (219, 559, 623, 348), (559, 560, 624, 623), (248, 574, 638, 377), (574, 573, 637, 638), (159, 530, 594, 288), (530, 529, 593, 594), (186, 543, 607, 315), (543, 544, 608, 607), (216, 558, 622, 345), (558, 557, 621, 622), (243, 571, 635, 372), (571, 572, 636, 635), (154, 527, 591, 283), (527, 528, 592, 591), (385, 642, 580, 260), (642, 641, 579, 580), (377, 638, 640, 381), (638, 637, 639, 640), (369, 634, 636, 373), (634, 633, 635, 636), (361, 630, 632, 365), (630, 629, 631, 632), (353, 626, 628, 357), (626, 625, 627, 628), (345, 622, 624, 349), (622, 621, 623, 624), (336, 618, 620, 341), (618, 617, 619, 620), (328, 614, 616, 332), (614, 613, 615, 616), (320, 610, 612, 324), (610, 609, 611, 612), (312, 606, 608, 316), (606, 605, 607, 608), (304, 602, 604, 308), (602, 601, 603, 604), (296, 598, 600, 300), (598, 597, 599, 600), (288, 594, 596, 292), (594, 593, 595, 596), (280, 590, 592, 284), (590, 589, 591, 592), (272, 586, 588, 276), (586, 585, 587, 588), (264, 582, 584, 268), (582, 581, 583, 584), (394, 392, 744, 746), (576, 575, 577, 578), (143, 522, 586, 272), (522, 521, 585, 586), (521, 519, 805, 806), (572, 571, 573, 574), (232, 566, 630, 361), (566, 565, 629, 630), (244, 572, 727, 728), (568, 567, 569, 570), (202, 551, 615, 331), (551, 552, 616, 615), (178, 182, 683, 684), (564, 563, 565, 566), (155, 528, 661, 662), (560, 559, 561, 562), (175, 538, 602, 304), (538, 537, 601, 602), (395, 397, 749, 747), (556, 555, 557, 558), (146, 523, 587, 275), (523, 524, 588, 587), (520, 522, 651, 649), (552, 551, 553, 554), (235, 567, 631, 364), (567, 568, 632, 631), (429, 430, 782, 781), (548, 547, 549, 550), (207, 554, 618, 336), (554, 553, 617, 618), (559, 219, 714, 825), (544, 543, 545, 546), (398, 396, 748, 750), (540, 539, 541, 542), (178, 539, 603, 307), (539, 540, 604, 603), (146, 150, 659, 660), (536, 535, 537, 538), (542, 183, 682, 681), (532, 531, 533, 534), (151, 526, 590, 280), (526, 525, 589, 590), (240, 570, 634, 369), (570, 569, 633, 634), (428, 427, 779, 780), (528, 527, 529, 530), (215, 557, 824, 707), (524, 523, 525, 526), (211, 555, 619, 340), (555, 556, 620, 619), (525, 523, 807, 808), (520, 519, 521, 522), (183, 542, 606, 312), (542, 541, 605, 606), (235, 239, 726, 725), (516, 515, 517, 518), (803, 648, 647, 804), (805, 653, 654, 806), (807, 660, 659, 808), (809, 666, 665, 810), (811, 672, 671, 812), (813, 678, 677, 814), (815, 684, 683, 816), (817, 690, 689, 818), (819, 696, 695, 820), (821, 702, 701, 822), (823, 708, 707, 824), (825, 714, 713, 826), (827, 720, 719, 828), (829, 725, 726, 830), (831, 732, 731, 832), (833, 738, 737, 834), (800, 799, 801, 802), (796, 795, 797, 798), (792, 791, 793, 794), (788, 787, 789, 790), (784, 783, 785, 786), (780, 779, 781, 782), (776, 775, 777, 778), (772, 771, 773, 774), (768, 767, 769, 770), (764, 763, 765, 766), (760, 759, 761, 762), (756, 755, 757, 758), (752, 751, 753, 754), (748, 747, 749, 750), (744, 743, 745, 746), (740, 739, 741, 742), (734, 733, 735, 736), (728, 727, 729, 730), (722, 721, 723, 724), (716, 715, 717, 718), (710, 709, 711, 712), (704, 703, 705, 706), (698, 697, 699, 700), (692, 691, 693, 694), (686, 685, 687, 688), (680, 679, 681, 682), (674, 673, 675, 676), (668, 667, 669, 670), (662, 661, 663, 664), (656, 655, 657, 658), (650, 649, 651, 652), (644, 643, 645, 646), (239, 569, 830, 726), (440, 439, 791, 792), (159, 155, 662, 664), (220, 560, 709, 710), (569, 567, 829, 830), (442, 440, 792, 794), (248, 244, 728, 730), (519, 138, 653, 805), (389, 390, 742, 741), (439, 441, 793, 791), (571, 243, 732, 831), (546, 191, 688, 687), (441, 442, 794, 793), (154, 158, 665, 666), (243, 247, 731, 732), (142, 521, 806, 654), (392, 391, 743, 744), (564, 566, 717, 715), (131, 516, 643, 644), (247, 573, 832, 731), (444, 443, 795, 796), (163, 532, 667, 668), (565, 563, 827, 828), (438, 436, 788, 790), (186, 190, 689, 690), (252, 576, 733, 734), (523, 146, 660, 807), (393, 394, 746, 745), (560, 562, 711, 709), (435, 437, 789, 787), (575, 251, 738, 833), (191, 187, 686, 688), (445, 446, 798, 797), (561, 559, 825, 826), (518, 135, 646, 645), (150, 525, 808, 659), (396, 395, 747, 748), (562, 224, 712, 711), (255, 577, 834, 737), (448, 447, 799, 800), (434, 432, 784, 786), (195, 548, 691, 692), (527, 154, 666, 809), (397, 398, 750, 749), (219, 223, 713, 714), (556, 558, 705, 703), (431, 433, 785, 783), (130, 134, 647, 648), (449, 450, 802, 801), (557, 555, 823, 824), (135, 131, 644, 646), (158, 529, 810, 665), (400, 399, 751, 752), (534, 167, 670, 669), (224, 220, 710, 712), (578, 256, 736, 735), (430, 428, 780, 782), (531, 162, 672, 811), (401, 402, 754, 753), (552, 554, 699, 697), (427, 429, 781, 779), (139, 520, 649, 650), (228, 564, 715, 716), (553, 551, 821, 822), (426, 424, 776, 778), (256, 252, 734, 736), (166, 533, 812, 671), (404, 403, 755, 756), (162, 166, 671, 672), (423, 425, 777, 775), (550, 199, 694, 693), (167, 163, 668, 670), (251, 255, 737, 738), (535, 170, 678, 813), (405, 406, 758, 757), (548, 550, 693, 691), (171, 536, 673, 674), (549, 547, 819, 820), (422, 420, 772, 774), (194, 198, 695, 696), (174, 537, 814, 677), (408, 407, 759, 760), (419, 421, 773, 771), (199, 195, 692, 694), (522, 143, 652, 651), (539, 178, 684, 815), (409, 410, 762, 761), (566, 232, 718, 717), (544, 546, 687, 685), (545, 543, 817, 818), (418, 416, 768, 770), (143, 139, 650, 652), (203, 552, 697, 698), (182, 541, 816, 683), (412, 411, 763, 764), (227, 231, 719, 720), (540, 542, 681, 679), (415, 417, 769, 767), (138, 142, 654, 653), (541, 539, 815, 816), (543, 186, 690, 817), (538, 175, 676, 675), (413, 414, 766, 765), (232, 228, 716, 718), (414, 412, 764, 766), (190, 545, 818, 689), (416, 415, 767, 768), (536, 538, 675, 673), (411, 413, 765, 763), (147, 524, 655, 656), (170, 174, 677, 678), (236, 568, 721, 722), (537, 535, 813, 814), (547, 194, 696, 819), (175, 171, 674, 676), (417, 418, 770, 769), (532, 534, 669, 667), (554, 207, 700, 699), (533, 531, 811, 812), (410, 408, 760, 762), (198, 549, 820, 695), (420, 419, 771, 772), (407, 409, 761, 759), (179, 540, 679, 680), (406, 404, 756, 758), (202, 206, 701, 702), (551, 202, 702, 821), (421, 422, 774, 773), (403, 405, 757, 755), (207, 203, 698, 700), (526, 151, 658, 657), (206, 553, 822, 701), (424, 423, 775, 776), (570, 240, 724, 723), (528, 530, 663, 661), (529, 527, 809, 810), (402, 400, 752, 754), (555, 211, 708, 823), (425, 426, 778, 777), (240, 236, 722, 724), (524, 526, 657, 655), (399, 401, 753, 751), (151, 147, 656, 658), (212, 556, 703, 704)])
me_sphere.use_remesh_preserve_volume = False
me_sphere.use_remesh_preserve_attributes = False
me_sphere.use_mirror_vertex_groups = False
me_sphere.update()

# ---- objects
ob_sphere = bpy.data.objects.new('Sphere', me_sphere)
ob_lamp = bpy.data.objects.new('Lamp', light_lamp)
ob_camera = bpy.data.objects.new('Camera', cam_camera)

# ---- transforms, parenting, visibility, modifiers, constraints
ob_sphere.location = (0.0, 0.0, 0.0)
ob_sphere.lineart.crease_threshold = 0.0
ob_lamp.location = (4.076, 1.005, 5.904)
ob_lamp.rotation_euler = (0.6503, 0.05522, 1.866)
ob_lamp.lock_rotations_4d = False
ob_lamp.empty_display_type = 'ARROWS'
ob_lamp.color = (0.0, 0.0, 0.0, 0.0)
ob_lamp.lineart.crease_threshold = 0.0
ob_camera.location = (7.481, -6.508, 5.344)
ob_camera.rotation_euler = (1.109, 0.0, 0.8149)
ob_camera.lock_rotations_4d = False
ob_camera.empty_display_type = 'ARROWS'
ob_camera.color = (0.0, 0.0, 0.0, 0.0)
ob_camera.display_type = 'WIRE'
ob_camera.lineart.crease_threshold = 0.0

# ---- collection membership
col_collection_1.objects.link(ob_sphere)
col_collection_1.objects.link(ob_lamp)
col_collection_1.objects.link(ob_camera)

# ---- scene / render settings (as saved in the file)
scene.camera = ob_camera
scene.frame_start = 1; scene.frame_end = 250; scene.frame_set(1)
scene.render.engine = 'BLENDER_EEVEE_NEXT'
scene.render.resolution_percentage = 50
scene.render.dither_intensity = 0.0
scene.cycles.use_denoising = False
scene.cycles.samples = 128
scene.cycles.sampling_pattern = 'TABULATED_SOBOL'
scene.cycles.use_adaptive_sampling = False
scene.cycles.use_light_tree = False
scene.cycles.blur_glossy = 0.0
scene.cycles.sample_clamp_indirect = 0.0
scene.view_settings.view_transform = 'Standard'
bpy.context.view_layer.update()
